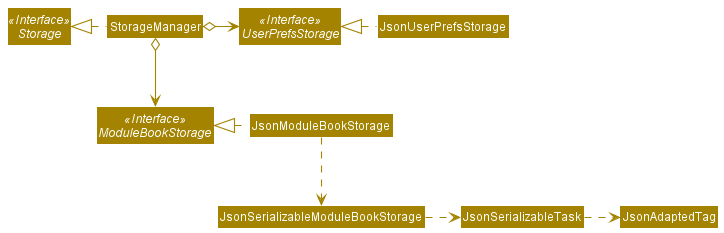

The diagram above was rendered by PlantUML. Its source (embedded in the PNG):
@startuml
!include style.puml
skinparam arrowThickness 1.1
skinparam arrowColor STORAGE_COLOR
skinparam classBackgroundColor STORAGE_COLOR

Interface Storage <<Interface>>
Interface UserPrefsStorage <<Interface>>
Interface ModuleBookStorage <<Interface>>

Class StorageManager
Class JsonUserPrefsStorage
Class JsonModuleBookStorage

StorageManager .left.|> Storage
StorageManager o-right-> UserPrefsStorage
StorageManager o--> ModuleBookStorage

JsonUserPrefsStorage .left.|> UserPrefsStorage
JsonModuleBookStorage .left.|> ModuleBookStorage
JsonModuleBookStorage .down.> JsonSerializableModuleBookStorage
JsonSerializableModuleBookStorage .right.> JsonSerializableTask
JsonSerializableTask .right.> JsonAdaptedTag
@enduml